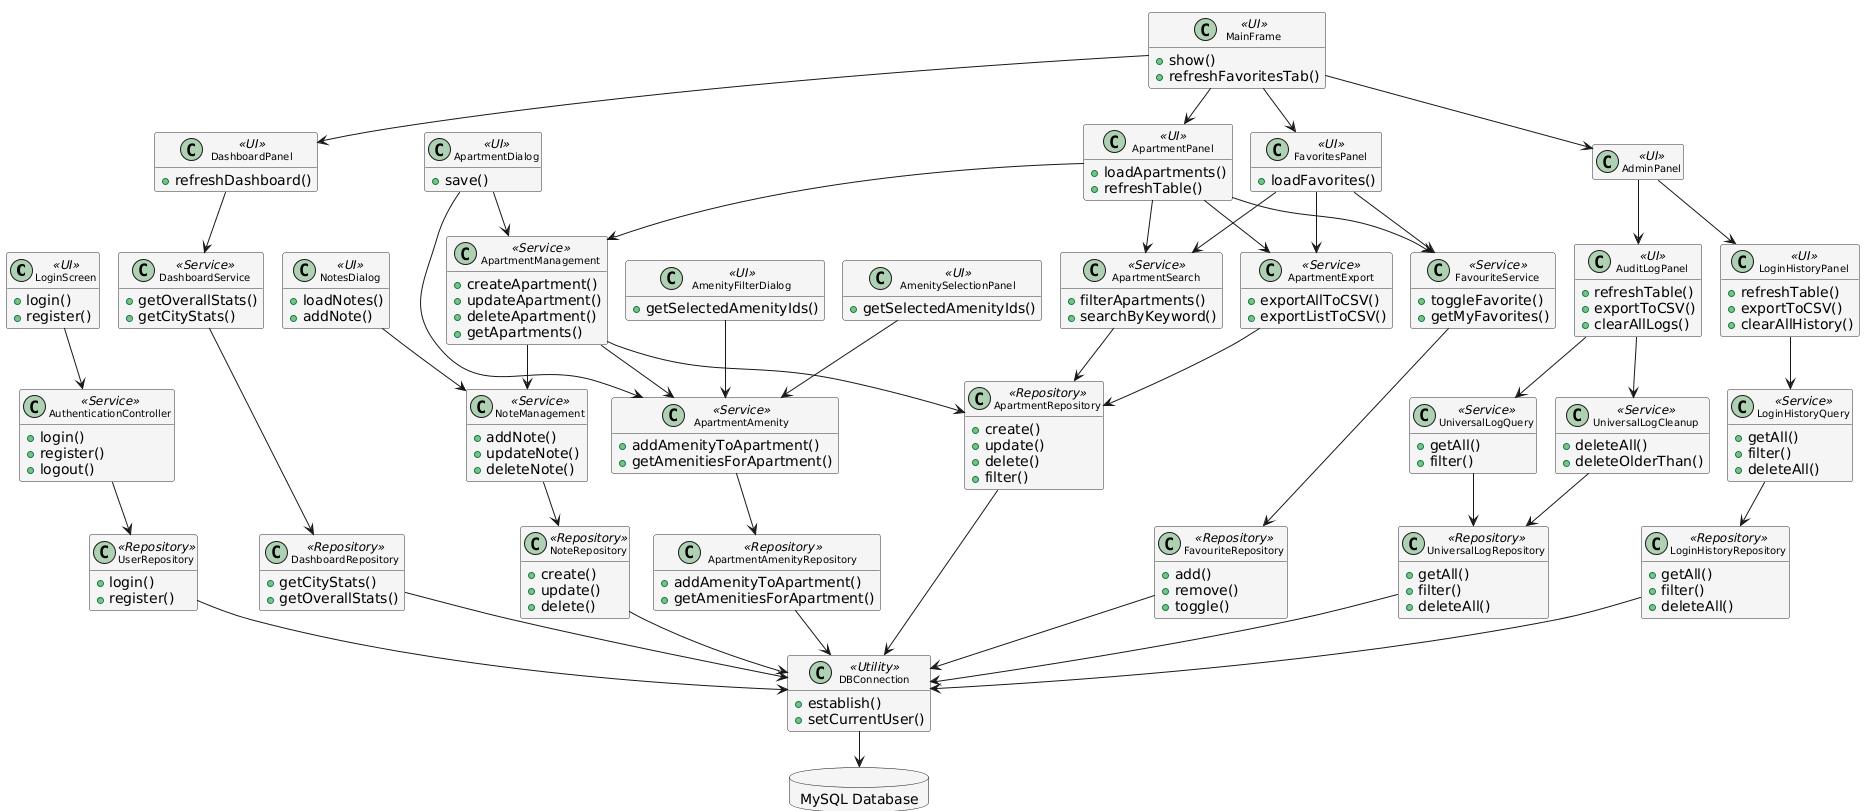

The diagram above was rendered by PlantUML. Its source (embedded in the PNG):
@startuml
!pragma layout smetana
skinparam linetype ortho
skinparam class {
  BackgroundColor #F5F5F5
  BorderColor #333
  FontSize 10
}
skinparam stereotype {
  BackgroundColor #E1F5FE
  BorderColor #333
}

' ---------- UI LAYER (top) ----------
class "LoginScreen" <<UI>> {
  + login()
  + register()
}
class "MainFrame" <<UI>> {
  + show()
  + refreshFavoritesTab()
}
class "ApartmentPanel" <<UI>> {
  + loadApartments()
  + refreshTable()
}
class "FavoritesPanel" <<UI>> {
  + loadFavorites()
}
class "DashboardPanel" <<UI>> {
  + refreshDashboard()
}
class "AdminPanel" <<UI>> {
}
class "AuditLogPanel" <<UI>> {
  + refreshTable()
  + exportToCSV()
  + clearAllLogs()
}
class "LoginHistoryPanel" <<UI>> {
  + refreshTable()
  + exportToCSV()
  + clearAllHistory()
}
class "NotesDialog" <<UI>> {
  + loadNotes()
  + addNote()
}
class "ApartmentDialog" <<UI>> {
  + save()
}
class "AmenityFilterDialog" <<UI>> {
  + getSelectedAmenityIds()
}
class "AmenitySelectionPanel" <<UI>> {
  + getSelectedAmenityIds()
}

' ---------- SERVICE LAYER ----------
class "AuthenticationController" <<Service>> {
  + login()
  + register()
  + logout()
}
class "ApartmentManagement" <<Service>> {
  + createApartment()
  + updateApartment()
  + deleteApartment()
  + getApartments()
}
class "ApartmentSearch" <<Service>> {
  + filterApartments()
  + searchByKeyword()
}
class "ApartmentExport" <<Service>> {
  + exportAllToCSV()
  + exportListToCSV()
}
class "NoteManagement" <<Service>> {
  + addNote()
  + updateNote()
  + deleteNote()
}
class "FavouriteService" <<Service>> {
  + toggleFavorite()
  + getMyFavorites()
}
class "DashboardService" <<Service>> {
  + getOverallStats()
  + getCityStats()
}
class "LoginHistoryQuery" <<Service>> {
  + getAll()
  + filter()
  + deleteAll()
}
class "UniversalLogQuery" <<Service>> {
  + getAll()
  + filter()
}
class "UniversalLogCleanup" <<Service>> {
  + deleteAll()
  + deleteOlderThan()
}
class "ApartmentAmenity" <<Service>> {
  + addAmenityToApartment()
  + getAmenitiesForApartment()
}

' ---------- REPOSITORY LAYER ----------
class "UserRepository" <<Repository>> {
  + login()
  + register()
}
class "ApartmentRepository" <<Repository>> {
  + create()
  + update()
  + delete()
  + filter()
}
class "NoteRepository" <<Repository>> {
  + create()
  + update()
  + delete()
}
class "FavouriteRepository" <<Repository>> {
  + add()
  + remove()
  + toggle()
}
class "LoginHistoryRepository" <<Repository>> {
  + getAll()
  + filter()
  + deleteAll()
}
class "UniversalLogRepository" <<Repository>> {
  + getAll()
  + filter()
  + deleteAll()
}
class "DashboardRepository" <<Repository>> {
  + getCityStats()
  + getOverallStats()
}
class "ApartmentAmenityRepository" <<Repository>> {
  + addAmenityToApartment()
  + getAmenitiesForApartment()
}
class "DBConnection" <<Utility>> {
  + establish()
  + setCurrentUser()
}

database "MySQL Database" as DB {
}

' ========== DEPENDENCY ARROWS ==========
' UI → Service
LoginScreen --> AuthenticationController
MainFrame --> ApartmentPanel
MainFrame --> FavoritesPanel
MainFrame --> DashboardPanel
MainFrame --> AdminPanel
AdminPanel --> AuditLogPanel
AdminPanel --> LoginHistoryPanel
ApartmentPanel --> ApartmentManagement
ApartmentPanel --> ApartmentSearch
ApartmentPanel --> ApartmentExport
ApartmentPanel --> FavouriteService
FavoritesPanel --> ApartmentSearch
FavoritesPanel --> ApartmentExport
FavoritesPanel --> FavouriteService
DashboardPanel --> DashboardService
NotesDialog --> NoteManagement
ApartmentDialog --> ApartmentManagement
ApartmentDialog --> ApartmentAmenity
AmenityFilterDialog --> ApartmentAmenity
AmenitySelectionPanel --> ApartmentAmenity
AuditLogPanel --> UniversalLogQuery
AuditLogPanel --> UniversalLogCleanup
LoginHistoryPanel --> LoginHistoryQuery

' Service → Repository
AuthenticationController --> UserRepository
ApartmentManagement --> ApartmentRepository
ApartmentManagement --> NoteManagement
ApartmentManagement --> ApartmentAmenity
ApartmentSearch --> ApartmentRepository
ApartmentExport --> ApartmentRepository
NoteManagement --> NoteRepository
FavouriteService --> FavouriteRepository
DashboardService --> DashboardRepository
LoginHistoryQuery --> LoginHistoryRepository
UniversalLogQuery --> UniversalLogRepository
UniversalLogCleanup --> UniversalLogRepository
ApartmentAmenity --> ApartmentAmenityRepository

' Repository → DBConnection
UserRepository --> DBConnection
ApartmentRepository --> DBConnection
NoteRepository --> DBConnection
FavouriteRepository --> DBConnection
LoginHistoryRepository --> DBConnection
UniversalLogRepository --> DBConnection
DashboardRepository --> DBConnection
ApartmentAmenityRepository --> DBConnection

' DBConnection → Database
DBConnection --> DB

' Hide some long labels for clarity
hide empty members
@enduml